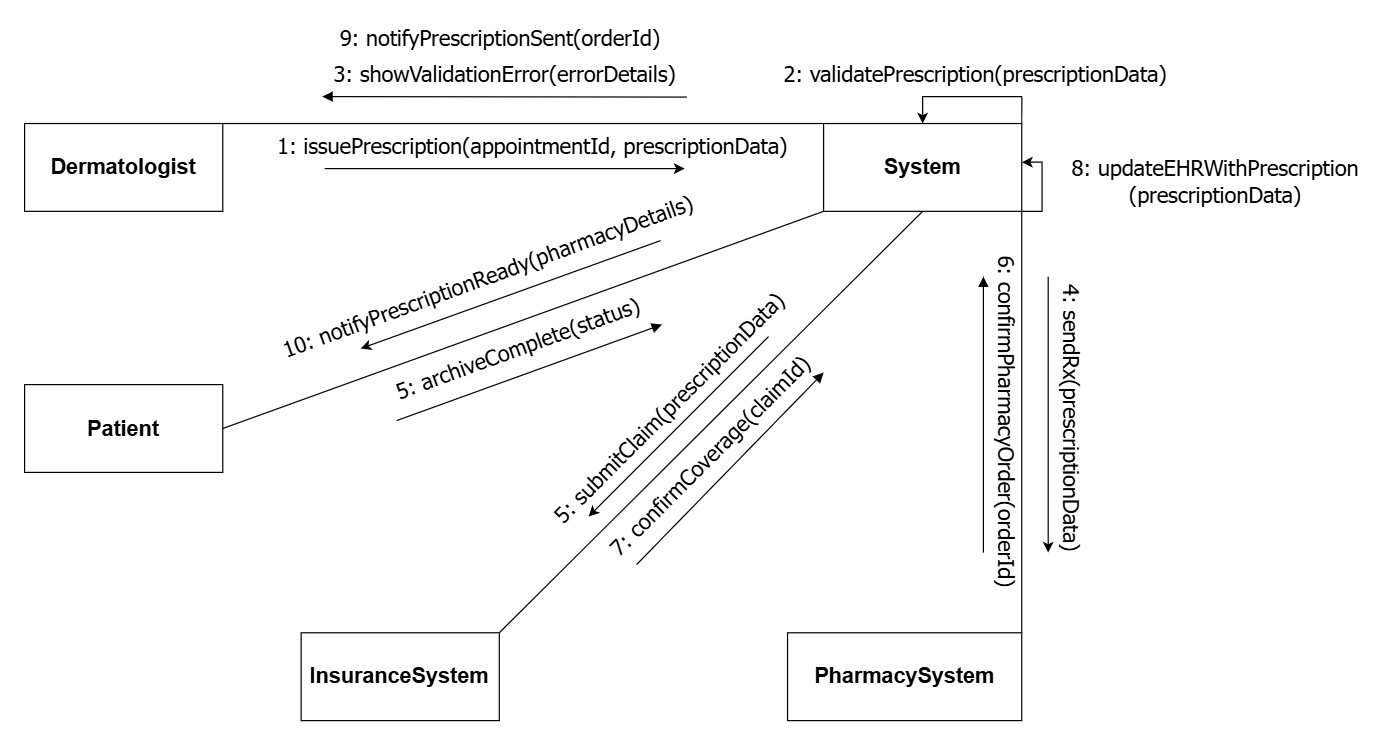

The diagram above was exported from draw.io. Its source (the exported page's mxGraphModel, read from the mxfile embedded in the PNG):
<mxGraphModel dx="1092" dy="607" grid="1" gridSize="10" guides="1" tooltips="1" connect="1" arrows="1" fold="1" page="1" pageScale="1" pageWidth="583" pageHeight="413" math="0" shadow="0">
  <root>
    <mxCell id="0" />
    <mxCell id="1" parent="0" />
    <mxCell id="tMTa4PvzVfg4jzxkiSd6-1" value="" style="endArrow=none;html=1;fontFamily=Tahoma;fontSize=18;fontColor=#000066;startFill=1;startArrow=block;" edge="1" parent="1">
      <mxGeometry width="50" height="50" relative="1" as="geometry">
        <mxPoint x="648.14" y="130" as="sourcePoint" />
        <mxPoint x="951.8500311455015" y="130.39999999999998" as="targetPoint" />
      </mxGeometry>
    </mxCell>
    <mxCell id="tMTa4PvzVfg4jzxkiSd6-2" value="&lt;font style=&quot;color: rgb(0, 0, 0);&quot;&gt;3:&amp;nbsp;showValidationError(errorDetails)&lt;/font&gt;" style="text;html=1;resizable=0;points=[];align=center;verticalAlign=middle;labelBackgroundColor=#ffffff;fontSize=18;fontFamily=Tahoma;fontColor=#000066;container=0;" vertex="1" connectable="0" parent="tMTa4PvzVfg4jzxkiSd6-1">
      <mxGeometry x="-0.6182" y="4" relative="1" as="geometry">
        <mxPoint x="94" y="-16" as="offset" />
      </mxGeometry>
    </mxCell>
    <mxCell id="tMTa4PvzVfg4jzxkiSd6-29" value="&lt;font color=&quot;#000000&quot;&gt;8:&amp;nbsp;updateEHRWithPrescription&lt;/font&gt;&lt;div&gt;&lt;font color=&quot;#000000&quot;&gt;(prescriptionData)&lt;/font&gt;&lt;/div&gt;" style="text;html=1;resizable=0;points=[];align=center;verticalAlign=middle;labelBackgroundColor=#ffffff;fontSize=18;fontFamily=Tahoma;fontColor=#000066;container=0;" vertex="1" connectable="0" parent="tMTa4PvzVfg4jzxkiSd6-1">
      <mxGeometry x="-0.6182" y="4" relative="1" as="geometry">
        <mxPoint x="686" y="74" as="offset" />
      </mxGeometry>
    </mxCell>
    <mxCell id="tMTa4PvzVfg4jzxkiSd6-3" value="&lt;b&gt;Dermatologist&lt;/b&gt;" style="html=1;whiteSpace=wrap;fontSize=18;container=0;" vertex="1" parent="1">
      <mxGeometry x="400" y="152.43902439024393" width="165.139781583727" height="73.17073170731707" as="geometry" />
    </mxCell>
    <mxCell id="tMTa4PvzVfg4jzxkiSd6-4" value="&lt;b&gt;PharmacySystem&lt;/b&gt;" style="html=1;whiteSpace=wrap;fontSize=18;container=0;" vertex="1" parent="1">
      <mxGeometry x="1035.7945747842791" y="576.829268292683" width="195.16519641713188" height="73.17073170731707" as="geometry" />
    </mxCell>
    <mxCell id="tMTa4PvzVfg4jzxkiSd6-5" style="rounded=0;orthogonalLoop=1;jettySize=auto;html=1;exitX=0;exitY=1;exitDx=0;exitDy=0;entryX=1;entryY=0.5;entryDx=0;entryDy=0;fontSize=18;endArrow=none;startFill=0;" edge="1" parent="1" source="tMTa4PvzVfg4jzxkiSd6-9" target="tMTa4PvzVfg4jzxkiSd6-21">
      <mxGeometry relative="1" as="geometry" />
    </mxCell>
    <mxCell id="tMTa4PvzVfg4jzxkiSd6-6" style="rounded=0;orthogonalLoop=1;jettySize=auto;html=1;exitX=0;exitY=0;exitDx=0;exitDy=0;entryX=1;entryY=0;entryDx=0;entryDy=0;endArrow=none;startFill=0;fontSize=18;" edge="1" parent="1" source="tMTa4PvzVfg4jzxkiSd6-9" target="tMTa4PvzVfg4jzxkiSd6-3">
      <mxGeometry relative="1" as="geometry" />
    </mxCell>
    <mxCell id="tMTa4PvzVfg4jzxkiSd6-7" style="rounded=0;orthogonalLoop=1;jettySize=auto;html=1;exitX=0.5;exitY=1;exitDx=0;exitDy=0;entryX=1;entryY=0;entryDx=0;entryDy=0;endArrow=none;startFill=0;fontSize=18;" edge="1" parent="1" source="tMTa4PvzVfg4jzxkiSd6-9" target="tMTa4PvzVfg4jzxkiSd6-22">
      <mxGeometry relative="1" as="geometry" />
    </mxCell>
    <mxCell id="tMTa4PvzVfg4jzxkiSd6-8" style="edgeStyle=orthogonalEdgeStyle;rounded=0;orthogonalLoop=1;jettySize=auto;html=1;exitX=1;exitY=1;exitDx=0;exitDy=0;entryX=1;entryY=0;entryDx=0;entryDy=0;endArrow=none;startFill=0;fontSize=18;" edge="1" parent="1" source="tMTa4PvzVfg4jzxkiSd6-9" target="tMTa4PvzVfg4jzxkiSd6-4">
      <mxGeometry relative="1" as="geometry" />
    </mxCell>
    <mxCell id="tMTa4PvzVfg4jzxkiSd6-9" value="&lt;b&gt;System&lt;/b&gt;" style="html=1;whiteSpace=wrap;fontSize=18;container=0;" vertex="1" parent="1">
      <mxGeometry x="1065.819989617684" y="152.43902439024393" width="165.139781583727" height="73.17073170731707" as="geometry" />
    </mxCell>
    <mxCell id="tMTa4PvzVfg4jzxkiSd6-10" value="" style="endArrow=classic;html=1;fontFamily=Tahoma;fontSize=18;fontColor=#000066;" edge="1" parent="1">
      <mxGeometry width="50" height="50" relative="1" as="geometry">
        <mxPoint x="650" y="190" as="sourcePoint" />
        <mxPoint x="950" y="190" as="targetPoint" />
      </mxGeometry>
    </mxCell>
    <mxCell id="tMTa4PvzVfg4jzxkiSd6-11" value="&lt;font style=&quot;color: rgb(0, 0, 0);&quot;&gt;1: issuePrescription(appointmentId, prescriptionData)&lt;/font&gt;" style="text;html=1;resizable=0;points=[];align=center;verticalAlign=middle;labelBackgroundColor=#ffffff;fontSize=18;fontFamily=Tahoma;fontColor=#000066;container=0;" vertex="1" connectable="0" parent="tMTa4PvzVfg4jzxkiSd6-10">
      <mxGeometry x="-0.6182" y="4" relative="1" as="geometry">
        <mxPoint x="115" y="-16" as="offset" />
      </mxGeometry>
    </mxCell>
    <mxCell id="tMTa4PvzVfg4jzxkiSd6-12" value="" style="endArrow=classic;html=1;fontFamily=Tahoma;fontSize=18;fontColor=#000066;" edge="1" parent="1">
      <mxGeometry width="50" height="50" relative="1" as="geometry">
        <mxPoint x="1253" y="280" as="sourcePoint" />
        <mxPoint x="1253" y="510" as="targetPoint" />
      </mxGeometry>
    </mxCell>
    <mxCell id="tMTa4PvzVfg4jzxkiSd6-13" value="&lt;font color=&quot;#000000&quot;&gt;4:&amp;nbsp;sendRx(prescriptionData)&lt;/font&gt;" style="text;html=1;resizable=1;points=[];align=center;verticalAlign=middle;labelBackgroundColor=#ffffff;fontSize=18;fontFamily=Tahoma;fontColor=#000066;rotation=90;container=0;" vertex="1" connectable="0" parent="tMTa4PvzVfg4jzxkiSd6-12">
      <mxGeometry x="-0.6182" y="4" relative="1" as="geometry">
        <mxPoint x="16" y="74" as="offset" />
      </mxGeometry>
    </mxCell>
    <mxCell id="tMTa4PvzVfg4jzxkiSd6-14" value="" style="endArrow=none;html=1;fontFamily=Tahoma;fontSize=18;fontColor=#000066;startArrow=block;startFill=1;" edge="1" parent="1">
      <mxGeometry width="50" height="50" relative="1" as="geometry">
        <mxPoint x="1199" y="280" as="sourcePoint" />
        <mxPoint x="1199" y="510" as="targetPoint" />
      </mxGeometry>
    </mxCell>
    <mxCell id="tMTa4PvzVfg4jzxkiSd6-15" value="&lt;font style=&quot;color: rgb(0, 0, 0);&quot;&gt;6:&amp;nbsp;confirmPharmacyOrder(orderId)&lt;/font&gt;" style="text;html=1;resizable=1;points=[];align=center;verticalAlign=middle;labelBackgroundColor=#ffffff;fontSize=18;fontFamily=Tahoma;fontColor=#000066;rotation=90;container=0;" vertex="1" connectable="0" parent="tMTa4PvzVfg4jzxkiSd6-14">
      <mxGeometry x="-0.6182" y="4" relative="1" as="geometry">
        <mxPoint x="16" y="77" as="offset" />
      </mxGeometry>
    </mxCell>
    <mxCell id="tMTa4PvzVfg4jzxkiSd6-16" value="&lt;font style=&quot;color: rgb(0, 0, 0);&quot;&gt;10: notifyPrescriptionReady(pharmacyDetails)&lt;/font&gt;" style="text;html=1;resizable=1;points=[];align=center;verticalAlign=middle;labelBackgroundColor=#ffffff;fontSize=18;fontFamily=Tahoma;fontColor=#000066;rotation=340;container=0;movable=1;rotatable=1;deletable=1;editable=1;locked=0;connectable=1;" vertex="1" connectable="0" parent="1">
      <mxGeometry x="785.3378956207168" y="280" as="geometry" />
    </mxCell>
    <mxCell id="tMTa4PvzVfg4jzxkiSd6-17" value="&lt;font style=&quot;color: rgb(0, 0, 0);&quot;&gt;5:&amp;nbsp;archiveComplete(status)&lt;/font&gt;" style="text;html=1;resizable=0;points=[];align=center;verticalAlign=middle;labelBackgroundColor=#ffffff;fontSize=18;fontFamily=Tahoma;fontColor=#000066;rotation=340;container=0;" vertex="1" connectable="0" parent="1">
      <mxGeometry x="810.0013552418534" y="340" as="geometry" />
    </mxCell>
    <mxCell id="tMTa4PvzVfg4jzxkiSd6-18" value="&lt;font style=&quot;color: rgb(0, 0, 0);&quot;&gt;5:&amp;nbsp;submitClaim(prescriptionData)&lt;/font&gt;" style="text;html=1;resizable=0;points=[];align=center;verticalAlign=middle;labelBackgroundColor=#ffffff;fontSize=18;fontFamily=Tahoma;fontColor=#000066;rotation=315;container=0;" vertex="1" connectable="0" parent="1">
      <mxGeometry x="935.7822625200189" y="390" as="geometry" />
    </mxCell>
    <mxCell id="tMTa4PvzVfg4jzxkiSd6-19" value="&lt;font style=&quot;color: rgb(0, 0, 0);&quot;&gt;7:&amp;nbsp;confirmCoverage(claimId)&lt;/font&gt;" style="text;html=1;resizable=0;points=[];align=center;verticalAlign=middle;labelBackgroundColor=#ffffff;fontSize=18;fontFamily=Tahoma;fontColor=#000066;rotation=315;container=0;" vertex="1" connectable="0" parent="1">
      <mxGeometry x="969.8002086815344" y="430" as="geometry" />
    </mxCell>
    <mxCell id="tMTa4PvzVfg4jzxkiSd6-20" value="&lt;font face=&quot;Tahoma&quot; style=&quot;color: rgb(0, 0, 0);&quot;&gt;2: validatePrescription(prescriptionData)&lt;/font&gt;" style="text;html=1;resizable=1;points=[];align=center;verticalAlign=middle;labelBackgroundColor=#ffffff;fontSize=18;fontFamily=Tahoma;fontColor=#000066;rotation=0;container=0;" vertex="1" connectable="0" parent="1">
      <mxGeometry x="1191.0019035967885" y="110" as="geometry" />
    </mxCell>
    <mxCell id="tMTa4PvzVfg4jzxkiSd6-21" value="&lt;b&gt;Patient&lt;/b&gt;" style="html=1;whiteSpace=wrap;fontSize=18;container=0;" vertex="1" parent="1">
      <mxGeometry x="400" y="370.00365853658536" width="165.139781583727" height="73.17073170731707" as="geometry" />
    </mxCell>
    <mxCell id="tMTa4PvzVfg4jzxkiSd6-22" value="&lt;b&gt;InsuranceSystem&lt;/b&gt;" style="html=1;whiteSpace=wrap;fontSize=18;container=0;" vertex="1" parent="1">
      <mxGeometry x="630.4514745333129" y="576.829268292683" width="165.139781583727" height="73.17073170731707" as="geometry" />
    </mxCell>
    <mxCell id="tMTa4PvzVfg4jzxkiSd6-23" value="" style="endArrow=classic;html=1;rounded=0;fontSize=18;" edge="1" parent="1">
      <mxGeometry width="50" height="50" relative="1" as="geometry">
        <mxPoint x="930" y="250" as="sourcePoint" />
        <mxPoint x="680" y="340" as="targetPoint" />
      </mxGeometry>
    </mxCell>
    <mxCell id="tMTa4PvzVfg4jzxkiSd6-24" value="" style="endArrow=none;html=1;rounded=0;startFill=1;startArrow=block;fontSize=18;" edge="1" parent="1">
      <mxGeometry width="50" height="50" relative="1" as="geometry">
        <mxPoint x="931.1136789631107" y="320" as="sourcePoint" />
        <mxPoint x="709.9970289132602" y="400" as="targetPoint" />
      </mxGeometry>
    </mxCell>
    <mxCell id="tMTa4PvzVfg4jzxkiSd6-25" value="" style="endArrow=classic;html=1;rounded=0;fontSize=18;" edge="1" parent="1">
      <mxGeometry width="50" height="50" relative="1" as="geometry">
        <mxPoint x="1020" y="330" as="sourcePoint" />
        <mxPoint x="870" y="480" as="targetPoint" />
      </mxGeometry>
    </mxCell>
    <mxCell id="tMTa4PvzVfg4jzxkiSd6-26" value="" style="endArrow=none;html=1;rounded=0;startArrow=block;startFill=1;fontSize=18;" edge="1" parent="1">
      <mxGeometry width="50" height="50" relative="1" as="geometry">
        <mxPoint x="1065.8162512462613" y="360" as="sourcePoint" />
        <mxPoint x="910" y="520" as="targetPoint" />
      </mxGeometry>
    </mxCell>
    <mxCell id="tMTa4PvzVfg4jzxkiSd6-27" style="edgeStyle=orthogonalEdgeStyle;rounded=0;orthogonalLoop=1;jettySize=auto;html=1;exitX=1;exitY=0;exitDx=0;exitDy=0;entryX=0.5;entryY=0;entryDx=0;entryDy=0;fontSize=18;" edge="1" parent="1" source="tMTa4PvzVfg4jzxkiSd6-9" target="tMTa4PvzVfg4jzxkiSd6-9">
      <mxGeometry relative="1" as="geometry">
        <Array as="points">
          <mxPoint x="1230.888334995015" y="132" />
          <mxPoint x="1230.888334995015" y="130" />
          <mxPoint x="1148.3948155533399" y="130" />
        </Array>
      </mxGeometry>
    </mxCell>
    <mxCell id="tMTa4PvzVfg4jzxkiSd6-28" style="edgeStyle=orthogonalEdgeStyle;rounded=0;orthogonalLoop=1;jettySize=auto;html=1;exitX=1;exitY=1;exitDx=0;exitDy=0;entryX=1.001;entryY=0.44;entryDx=0;entryDy=0;entryPerimeter=0;" edge="1" parent="1" source="tMTa4PvzVfg4jzxkiSd6-9" target="tMTa4PvzVfg4jzxkiSd6-9">
      <mxGeometry relative="1" as="geometry">
        <Array as="points">
          <mxPoint x="1247.8973080757726" y="226" />
          <mxPoint x="1247.8973080757726" y="185" />
        </Array>
      </mxGeometry>
    </mxCell>
    <mxCell id="tMTa4PvzVfg4jzxkiSd6-36" value="&lt;font style=&quot;color: rgb(0, 0, 0);&quot;&gt;9:&amp;nbsp;notifyPrescriptionSent(orderId)&lt;/font&gt;" style="text;html=1;resizable=0;points=[];align=center;verticalAlign=middle;labelBackgroundColor=#ffffff;fontSize=18;fontFamily=Tahoma;fontColor=#000066;container=0;" vertex="1" connectable="0" parent="1">
      <mxGeometry x="795.59" y="80" as="geometry" />
    </mxCell>
  </root>
</mxGraphModel>